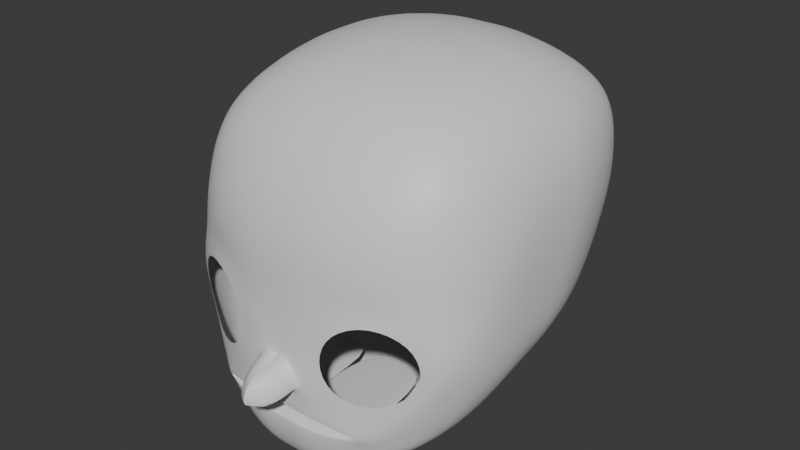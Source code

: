 # Source: dalasito.blend  (saved by Blender 4.3.34; exported with 4.5.12 LTS)
import bpy
from mathutils import Matrix  # noqa: F401  (used for matrix-valued properties, if any)

bpy.ops.wm.read_factory_settings(use_empty=True)
scene = bpy.context.scene
scene.name = 'Scene'

# ---- collections
col_collection = bpy.data.collections.new('Collection'); scene.collection.children.link(col_collection)

# ---- materials (node trees are filled in below, after node groups)
mat_material = bpy.data.materials.new('Material')
mat_material.alpha_threshold = 0.0
mat_material.roughness = 0.5
mat_material.line_color = (0.0, 0.0, 0.0, 1.0)

# ---- node groups
ng_smooth_by_angle = bpy.data.node_groups.new('Smooth by Angle', 'GeometryNodeTree')
_s = ng_smooth_by_angle.interface.new_socket(name='Mesh', in_out='OUTPUT', socket_type='NodeSocketGeometry')
_s = ng_smooth_by_angle.interface.new_socket(name='Mesh', in_out='INPUT', socket_type='NodeSocketGeometry')
_s = ng_smooth_by_angle.interface.new_socket(name='Angle', in_out='INPUT', socket_type='NodeSocketFloat')
_s.subtype = 'ANGLE'
_s.default_value = 0.5236
_s.min_value = 0.0
_s.max_value = 3.142
_s.description = 'Maximum face angle for smooth edges'
_s = ng_smooth_by_angle.interface.new_socket(name='Ignore Sharpness', in_out='INPUT', socket_type='NodeSocketBool')
_s.force_non_field = True
ng_smooth_by_angle.description = 'Set the sharpness of mesh edges based on the angle between the neighboring faces'
ng_smooth_by_angle.is_modifier = True
_N = ng_smooth_by_angle.nodes; _L = ng_smooth_by_angle.links
n0 = _N.new('GeometryNodeSetShadeSmooth'); n0.name = 'Set Shade Smooth'; n0.location = (120, -80)
n0.domain = 'EDGE'
n1 = _N.new('GeometryNodeSetShadeSmooth'); n1.name = 'Set Shade Smooth.001'; n1.location = (300, -80)
n2 = _N.new('NodeGroupOutput'); n2.name = 'Group Output'; n2.location = (480, -80)
n3 = _N.new('GeometryNodeInputMeshEdgeAngle'); n3.name = 'Edge Angle'; n3.location = (-440, -240)
n4 = _N.new('NodeGroupInput'); n4.name = 'Group Input'; n4.location = (-80, -80)
n5 = _N.new('GeometryNodeInputEdgeSmooth'); n5.name = 'Is Edge Smooth'; n5.location = (-260, -120)
n6 = _N.new('GeometryNodeInputShadeSmooth'); n6.name = 'Is Shade Smooth'; n6.location = (-440, -397)
n7 = _N.new('FunctionNodeCompare'); n7.name = 'Compare'; n7.location = (-260, -260)
n7.operation = 'LESS_EQUAL'
n7.inputs[6].default_value = (0.0, 0.0, 0.0, 0.0)
n7.inputs[7].default_value = (0.0, 0.0, 0.0, 0.0)
n8 = _N.new('FunctionNodeBooleanMath'); n8.name = 'Boolean Math.001'; n8.location = (-80, -260)
n9 = _N.new('NodeGroupInput'); n9.name = 'Group Input.001'; n9.location = (-440, -329)
n10 = _N.new('NodeGroupInput'); n10.name = 'Group Input.002'; n10.location = (-259, -189)
n11 = _N.new('FunctionNodeBooleanMath'); n11.name = 'Boolean Math'; n11.location = (-80, -149)
n11.operation = 'OR'
n12 = _N.new('FunctionNodeBooleanMath'); n12.name = 'Boolean Math.002'; n12.location = (-260, -380)
n12.operation = 'OR'
n13 = _N.new('NodeGroupInput'); n13.name = 'Group Input.003'; n13.location = (-440, -460)
_L.new(n3.outputs[0], n7.inputs[0])
_L.new(n1.outputs[0], n2.inputs[0])
_L.new(n9.outputs[1], n7.inputs[1])
_L.new(n7.outputs[0], n8.inputs[0])
_L.new(n4.outputs[0], n0.inputs[0])
_L.new(n0.outputs[0], n1.inputs[0])
_L.new(n8.outputs[0], n0.inputs[2])
_L.new(n10.outputs[2], n11.inputs[1])
_L.new(n5.outputs[0], n11.inputs[0])
_L.new(n11.outputs[0], n0.inputs[1])
_L.new(n13.outputs[2], n12.inputs[1])
_L.new(n6.outputs[0], n12.inputs[0])
_L.new(n12.outputs[0], n8.inputs[1])
n2.is_active_output = True

# ---- material node trees
mat_material.use_nodes = True; mat_material.node_tree.nodes.clear()
_N = mat_material.node_tree.nodes; _L = mat_material.node_tree.links
n0 = _N.new('ShaderNodeOutputMaterial'); n0.name = 'Material Output'; n0.location = (300, 300)
n1 = _N.new('ShaderNodeBsdfPrincipled'); n1.name = 'Principled BSDF'; n1.location = (10, 300)
n1.inputs[3].default_value = 1.45
_L.new(n1.outputs[0], n0.inputs[0])
n0.is_active_output = True

# ---- world
world_world = bpy.data.worlds.new('World'); scene.world = world_world
world_world.use_nodes = True; world_world.node_tree.nodes.clear()
_N = world_world.node_tree.nodes; _L = world_world.node_tree.links
n0 = _N.new('ShaderNodeOutputWorld'); n0.name = 'World Output'; n0.location = (300, 300)
n1 = _N.new('ShaderNodeBackground'); n1.name = 'Background'; n1.location = (10, 300)
n1.inputs[0].default_value = (0.05088, 0.05088, 0.05088, 1.0)
_L.new(n1.outputs[0], n0.inputs[0])
n0.is_active_output = True
world_world.color = (0.05088, 0.05088, 0.05088)
world_world.sun_shadow_jitter_overblur = 0.0

# ---- meshes
me_cube = bpy.data.meshes.new('Cube')
me_cube.from_pydata([(0.0, -0.7565, 0.768), (0.0, -0.4827, 0.9517), (0.0, -0.1456, 1.026), (0.0, 0.83, -0.129), (0.0, 0.6998, -0.2903), (0.0, 0.4425, -0.4736), (0.0, 0.09767, -0.6147), (0.0, -0.3418, -0.768), (-0.1851, 1.017, 0.2655), (-0.9026, 0.205, 0.3254), (-0.1851, 0.2653, 1.031), (-0.4969, 0.9555, 0.2757), (-0.7144, 0.7795, 0.2983), (-0.1851, 1.019, 0.5141), (-0.5048, 0.943, 0.5313), (-0.6943, 0.792, 0.5328), (-0.6487, 0.7485, 0.6879), (-0.8757, 0.2415, 0.5669), (-0.7568, 0.2605, 0.8071), (-0.8406, 0.516, 0.3179), (-0.8032, 0.5723, 0.5632), (-0.7095, 0.5788, 0.758), (-0.1851, 0.6011, 0.9607), (-0.1851, 0.8721, 0.7751), (-0.4969, 0.2651, 0.9725), (-0.5048, 0.6061, 0.8899), (-0.4885, 0.8237, 0.741), (-0.8891, 0.1026, -0.09969), (-0.1851, 0.8313, -0.13), (-0.1851, -0.371, -0.7742), (-0.8243, 0.3907, -0.09695), (-0.6981, 0.6224, -0.1039), (-0.8647, 0.05093, -0.2884), (-0.7904, 0.3302, -0.283), (-0.668, 0.5207, -0.2714), (-0.6279, 0.4039, -0.3985), (-0.1851, 0.6998, -0.2904), (-0.1851, 0.4406, -0.4716), (-0.4968, 0.7729, -0.1224), (-0.4979, 0.6348, -0.2904), (-0.4856, 0.4285, -0.4444), (-0.4969, -0.28, -0.6965), (-0.7457, -0.08928, -0.5172), (-0.1851, 0.0838, -0.6113), (-0.5048, 0.1577, -0.5565), (-0.6994, 0.2351, -0.4525), (-0.9026, -0.1659, 0.3059), (-0.1851, -0.9963, 0.2311), (-0.1851, -0.1434, 1.028), (-0.8923, -0.4814, 0.2733), (-0.7613, -0.7514, 0.2482), (-0.8769, -0.1449, 0.5547), (-0.8382, -0.4827, 0.5377), (-0.7199, -0.7092, 0.5077), (-0.6556, -0.644, 0.672), (-0.1851, -0.9347, 0.5037), (-0.1851, -0.7558, 0.7689), (-0.4969, -0.9329, 0.235), (-0.5048, -0.8579, 0.5149), (-0.4885, -0.7122, 0.7306), (-0.4969, -0.1416, 0.9681), (-0.7577, -0.1388, 0.8), (-0.1851, -0.4814, 0.9529), (-0.5048, -0.4881, 0.8802), (-0.7196, -0.468, 0.7436), (-0.1851, -0.7917, -0.9632), (-0.2316, -0.9977, -0.239), (-0.8891, -0.236, -0.1375), (-0.1851, -0.9591, -0.9202), (-0.1894, -1.018, -0.6685), (-0.4969, -0.6735, -0.8448), (-0.5048, -0.8483, -0.8228), (-0.4141, -0.9455, -0.6292), (-0.6556, -0.7339, -0.6022), (-0.8263, -0.7434, -0.2096), (-0.3014, -0.9937, -0.3921), (-0.4141, -0.9544, -0.6206), (-0.6526, -0.8195, -0.3669), (-0.867, -0.2845, -0.3384), (-0.759, -0.4389, -0.6136), (-0.8709, -0.5262, -0.1889), (-0.8449, -0.572, -0.4088), (-0.7199, -0.6203, -0.6419), (0.0, -0.9351, 0.5028), (0.0, -0.9967, 0.2299), (0.0, -0.7523, -0.996), (0.0, -0.929, -0.9403), (0.0, -0.9974, -0.6668), (0.0, -1.009, -0.5541), (0.0, -1.011, -0.2894), (0.0, 0.2621, 1.03), (0.0, 0.5974, 0.9604), (0.0, 0.8681, 0.7758), (0.0, 1.015, 0.5156), (0.0, 1.014, 0.2673), (-0.298, -0.9829, -0.071), (-0.4883, -0.9098, 0.1339), (-0.6681, -0.8349, -0.05591), (-0.8897, -0.4964, 0.07381), (-0.9026, -0.1932, 0.114), (-0.1851, 0.9484, 0.08814), (-0.4969, 0.8891, 0.09841), (-0.7126, 0.7197, 0.1202), (-0.8406, 0.4654, 0.1372), (-0.9026, 0.1641, 0.1409), (0.0, 0.9459, 0.08978), (0.0, -0.997, 0.01817), (-0.1894, -1.02, -0.5571), (-0.08106, -1.017, -0.2778), (-0.4837, -0.9221, -0.4558), (-0.7178, -0.8017, -0.2162), (-0.7237, -0.7659, -0.4418), (-0.755, -0.7902, 0.02671), (-0.2028, -0.9938, 0.009573), (-0.4884, -0.9251, 0.01924), (-0.1851, -0.6091, -0.8801), (-0.4969, -0.4999, -0.7763), (-0.7489, -0.2889, -0.5604), (-0.8657, -0.1174, -0.3067), (-0.8891, -0.06758, -0.1126), (-0.1851, 0.06274, 1.032), (-0.4969, 0.06374, 0.9732), (-0.7571, 0.06263, 0.8069), (-0.8761, 0.04952, 0.5649), (-0.9026, 0.02001, 0.3206), (0.0, 0.05999, 1.031), (0.0, -0.573, -0.8826), (-0.9026, -0.01477, 0.133), (-0.1851, -1.014, -0.7433), (-0.4809, -0.9023, -0.6885), (-0.4809, -0.9339, -0.5747), (-0.1579, -1.019, -0.4463), (0.0, -0.9943, -0.7411), (0.0, -1.012, -0.4417), (-0.1894, -1.02, -0.6211), (-0.4345, -0.9298, -0.6473), (-0.4314, -0.952, -0.6121), (-0.1894, -1.02, -0.6105), (0.0, -0.9986, -0.6209), (0.0, -1.007, -0.61), (-0.1665, -0.2848, -0.6259), (-0.1665, -0.2848, -0.6153), (0.0229, -0.2848, -0.6257), (0.0229, -0.2848, -0.6148), (-0.3912, -0.2848, -0.634), (-0.3912, -0.2848, -0.6254), (-0.2085, -1.022, -0.48), (-0.1003, -1.018, -0.2426), (0.0, -1.012, -0.4738), (0.0, -1.011, -0.257), (0.0, -1.111, -0.4646), (0.0, -1.066, -0.3191), (-0.1662, -1.119, -0.4668), (-0.08936, -1.068, -0.3063), (0.0, -1.267, -0.4897), (0.0, -1.223, -0.3444), (-0.08118, -1.219, -0.497), (-0.06205, -1.159, -0.334)], [], [(127, 124, 9, 104), (100, 8, 94, 105), (106, 84, 47, 113), (125, 120, 48, 2), (8, 11, 14, 13), (11, 12, 15, 14), (13, 14, 26, 23), (14, 15, 16, 26), (9, 17, 20, 19), (17, 18, 21, 20), (19, 20, 15, 12), (20, 21, 16, 15), (10, 22, 25, 24), (22, 23, 26, 25), (24, 25, 21, 18), (25, 26, 16, 21), (27, 30, 33, 32), (30, 31, 34, 33), (32, 33, 45, 42), (33, 34, 35, 45), (28, 36, 39, 38), (36, 37, 40, 39), (38, 39, 34, 31), (39, 40, 35, 34), (29, 41, 44, 43), (41, 42, 45, 44), (43, 44, 40, 37), (44, 45, 35, 40), (46, 49, 52, 51), (49, 50, 53, 52), (51, 52, 64, 61), (52, 53, 54, 64), (47, 55, 58, 57), (55, 56, 59, 58), (57, 58, 53, 50), (58, 59, 54, 53), (48, 60, 63, 62), (60, 61, 64, 63), (62, 63, 59, 56), (63, 64, 54, 59), (65, 68, 71, 70), (68, 128, 129, 71), (70, 71, 82, 79), (71, 129, 73, 82), (137, 76, 145, 141), (130, 111, 73, 129), (67, 78, 81, 80), (78, 79, 82, 81), (80, 81, 111, 74), (81, 82, 73, 111), (115, 65, 70, 116), (116, 70, 79, 117), (117, 79, 78, 118), (118, 78, 67, 119), (7, 29, 43, 6), (6, 43, 37, 5), (5, 37, 36, 4), (4, 36, 28, 3), (113, 47, 57, 96), (96, 57, 50, 112), (112, 50, 49, 98), (98, 49, 46, 99), (100, 28, 38, 101), (101, 38, 31, 102), (102, 31, 30, 103), (103, 30, 27, 104), (2, 48, 62, 1), (1, 62, 56, 0), (0, 56, 55, 83), (83, 55, 47, 84), (120, 10, 24, 121), (121, 24, 18, 122), (122, 18, 17, 123), (123, 17, 9, 124), (13, 93, 94, 8), (23, 92, 93, 13), (22, 91, 92, 23), (10, 90, 91, 22), (131, 133, 150, 152), (134, 138, 142, 140), (68, 86, 132, 128), (65, 85, 86, 68), (115, 126, 85, 65), (19, 103, 104, 9), (12, 102, 103, 19), (11, 101, 102, 12), (8, 100, 101, 11), (80, 98, 99, 67), (74, 112, 98, 80), (149, 106, 113, 147), (28, 100, 105, 3), (119, 127, 104, 27), (66, 75, 146, 147), (75, 109, 130, 146), (77, 110, 74, 111), (109, 77, 111, 130), (110, 97, 112, 74), (95, 66, 147, 113), (97, 114, 96, 112), (114, 95, 113, 96), (67, 99, 127, 119), (29, 7, 126, 115), (51, 123, 124, 46), (61, 122, 123, 51), (60, 121, 122, 61), (48, 120, 121, 60), (32, 118, 119, 27), (42, 117, 118, 32), (41, 116, 117, 42), (29, 115, 116, 41), (90, 10, 120, 125), (99, 46, 124, 127), (69, 135, 129, 128), (136, 107, 146, 130), (135, 136, 130, 129), (87, 69, 128, 132), (107, 88, 148, 146), (134, 72, 135, 69), (76, 137, 107, 136), (72, 76, 136, 135), (138, 134, 69, 87), (137, 139, 88, 107), (141, 145, 144, 140), (140, 142, 143, 141), (138, 139, 143, 142), (139, 137, 141, 143), (76, 72, 144, 145), (72, 134, 140, 144), (131, 108, 147, 146), (133, 131, 146, 148), (108, 89, 149, 147), (151, 153, 157, 155), (133, 89, 151, 150), (89, 108, 153, 151), (108, 131, 152, 153), (156, 154, 155, 157), (153, 152, 156, 157), (152, 150, 154, 156), (150, 151, 155, 154)])
me_cube.polygons.foreach_set('use_smooth', [1, 1, 1, 1, 1, 1, 1, 1, 1, 1, 1, 1, 1, 1, 1, 1, 1, 1, 1, 1, 1, 1, 1, 1, 1, 1, 1, 1, 1, 1, 1, 1, 1, 1, 1, 1, 1, 1, 1, 1, 1, 1, 1, 1, 1, 1, 1, 1, 1, 1, 1, 1, 1, 1, 1, 1, 1, 1, 1, 1, 1, 1, 1, 1, 1, 1, 1, 1, 1, 1, 1, 1, 1, 1, 1, 1, 1, 1, 1, 1, 1, 1, 1, 1, 1, 1, 1, 1, 1, 1, 1, 1, 1, 1, 1, 1, 1, 1, 1, 1, 1, 1, 1, 1, 1, 1, 1, 1, 1, 1, 1, 1, 1, 1, 1, 1, 1, 1, 1, 1, 1, 1, 1, 1, 1, 1, 1, 1, 1, 1, 1, 1, 0, 1, 1, 1, 1, 1, 0])
_uv = me_cube.uv_layers.new(name='UVMap')
_uv.uv.foreach_set('vector', [0.5, 0.125, 0.5231, 0.125, 0.5231, 0.1481, 0.5, 0.1481, 0.5, 0.3519, 0.5231, 0.3519, 0.5231, 0.375, 0.5, 0.375, 0.5, 0.875, 0.5231, 0.875, 0.5231, 0.8981, 0.5, 0.8981, 0.75, 0.625, 0.7731, 0.625, 0.7731, 0.6481, 0.75, 0.6481, 0.5231, 0.3519, 0.5231, 0.3129, 0.5631, 0.3119, 0.5621, 0.3519, 0.5231, 0.3129, 0.5231, 0.25, 0.5611, 0.25, 0.5631, 0.3119, 0.5621, 0.3519, 0.5631, 0.3119, 0.625, 0.3139, 0.625, 0.3519, 0.5631, 0.3119, 0.5611, 0.25, 0.5819, 0.25, 0.625, 0.3139, 0.5231, 0.1481, 0.5621, 0.1481, 0.5631, 0.1881, 0.5231, 0.1871, 0.5621, 0.1481, 0.625, 0.1481, 0.625, 0.1861, 0.5631, 0.1881, 0.5231, 0.1871, 0.5631, 0.1881, 0.5611, 0.25, 0.5231, 0.25, 0.5631, 0.1881, 0.625, 0.1861, 0.625, 0.2069, 0.5611, 0.25, 0.7731, 0.6019, 0.7731, 0.5629, 0.8131, 0.5619, 0.8121, 0.6019, 0.7731, 0.5629, 0.7731, 0.5, 0.8111, 0.5, 0.8131, 0.5619, 0.8121, 0.6019, 0.8131, 0.5619, 0.875, 0.5639, 0.875, 0.6019, 0.8131, 0.5619, 0.8111, 0.5, 0.8319, 0.5, 0.875, 0.5639, 0.4684, 0.1481, 0.4681, 0.1873, 0.4369, 0.1881, 0.4379, 0.1481, 0.4681, 0.1873, 0.4686, 0.25, 0.4389, 0.25, 0.4369, 0.1881, 0.4379, 0.1481, 0.4369, 0.1881, 0.375, 0.1861, 0.375, 0.1481, 0.4369, 0.1881, 0.4389, 0.25, 0.4181, 0.25, 0.375, 0.1861, 0.4684, 0.3519, 0.4379, 0.3519, 0.4369, 0.3119, 0.4681, 0.3127, 0.4379, 0.3519, 0.375, 0.3519, 0.375, 0.3139, 0.4369, 0.3119, 0.4681, 0.3127, 0.4369, 0.3119, 0.4389, 0.25, 0.4686, 0.25, 0.4369, 0.3119, 0.375, 0.3139, 0.375, 0.2931, 0.4389, 0.25, 0.2269, 0.6019, 0.1879, 0.6019, 0.1869, 0.5619, 0.2269, 0.5629, 0.1879, 0.6019, 0.125, 0.6019, 0.125, 0.5639, 0.1869, 0.5619, 0.2269, 0.5629, 0.1869, 0.5619, 0.1889, 0.5, 0.2269, 0.5, 0.1869, 0.5619, 0.125, 0.5639, 0.125, 0.5431, 0.1889, 0.5, 0.5231, 0.1019, 0.5231, 0.06288, 0.5631, 0.06191, 0.5621, 0.1019, 0.5231, 0.06288, 0.5231, 0.0, 0.5611, 0.0, 0.5631, 0.06191, 0.5621, 0.1019, 0.5631, 0.06191, 0.625, 0.06393, 0.625, 0.1019, 0.5631, 0.06191, 0.5611, 0.0, 0.5819, 0.0, 0.625, 0.06393, 0.5231, 0.8981, 0.5621, 0.8981, 0.5631, 0.9381, 0.5231, 0.9371, 0.5621, 0.8981, 0.625, 0.8981, 0.625, 0.9361, 0.5631, 0.9381, 0.5231, 0.9371, 0.5631, 0.9381, 0.5611, 1.0, 0.5231, 1.0, 0.5631, 0.9381, 0.625, 0.9361, 0.625, 0.9569, 0.5611, 1.0, 0.7731, 0.6481, 0.8121, 0.6481, 0.8131, 0.6881, 0.7731, 0.6871, 0.8121, 0.6481, 0.875, 0.6481, 0.875, 0.6861, 0.8131, 0.6881, 0.7731, 0.6871, 0.8131, 0.6881, 0.8111, 0.75, 0.7731, 0.75, 0.8131, 0.6881, 0.875, 0.6861, 0.875, 0.7069, 0.8111, 0.75, 0.2269, 0.6481, 0.2269, 0.6871, 0.1869, 0.6881, 0.1879, 0.6481, 0.2269, 0.6871, 0.2269, 0.75, 0.1889, 0.75, 0.1869, 0.6881, 0.1879, 0.6481, 0.1869, 0.6881, 0.125, 0.6861, 0.125, 0.6481, 0.1869, 0.6881, 0.1889, 0.75, 0.1681, 0.75, 0.125, 0.6861, 0.4219, 0.8974, 0.4078, 0.928, 0.4078, 0.928, 0.4219, 0.8974, 0.4369, 0.9381, 0.4389, 1.0, 0.4181, 1.0, 0.375, 0.9361, 0.4684, 0.1019, 0.4379, 0.1019, 0.4369, 0.06191, 0.4681, 0.06267, 0.4379, 0.1019, 0.375, 0.1019, 0.375, 0.06393, 0.4369, 0.06191, 0.4681, 0.06267, 0.4369, 0.06191, 0.4389, 0.0, 0.4686, 0.0, 0.4369, 0.06191, 0.375, 0.06393, 0.375, 0.04305, 0.4389, 0.0, 0.2269, 0.625, 0.2269, 0.6481, 0.1879, 0.6481, 0.1879, 0.625, 0.1879, 0.625, 0.1879, 0.6481, 0.125, 0.6481, 0.125, 0.625, 0.375, 0.125, 0.375, 0.1019, 0.4379, 0.1019, 0.4379, 0.125, 0.4379, 0.125, 0.4379, 0.1019, 0.4684, 0.1019, 0.4684, 0.125, 0.25, 0.6019, 0.2269, 0.6019, 0.2269, 0.5629, 0.25, 0.5629, 0.25, 0.5629, 0.2269, 0.5629, 0.2269, 0.5, 0.25, 0.5, 0.375, 0.375, 0.375, 0.3519, 0.4379, 0.3519, 0.4379, 0.375, 0.4379, 0.375, 0.4379, 0.3519, 0.4684, 0.3519, 0.4684, 0.375, 0.5, 0.8981, 0.5231, 0.8981, 0.5231, 0.9371, 0.5, 0.9371, 0.5, 0.9371, 0.5231, 0.9371, 0.5231, 1.0, 0.5, 1.0, 0.5, 0.0, 0.5231, 0.0, 0.5231, 0.06288, 0.5, 0.06288, 0.5, 0.06288, 0.5231, 0.06288, 0.5231, 0.1019, 0.5, 0.1019, 0.5, 0.3519, 0.4684, 0.3519, 0.4681, 0.3127, 0.5, 0.3129, 0.5, 0.3129, 0.4681, 0.3127, 0.4686, 0.25, 0.5, 0.25, 0.5, 0.25, 0.4686, 0.25, 0.4681, 0.1873, 0.5, 0.1871, 0.5, 0.1871, 0.4681, 0.1873, 0.4684, 0.1481, 0.5, 0.1481, 0.75, 0.6481, 0.7731, 0.6481, 0.7731, 0.6871, 0.75, 0.6871, 0.75, 0.6871, 0.7731, 0.6871, 0.7731, 0.75, 0.75, 0.75, 0.625, 0.875, 0.625, 0.8981, 0.5621, 0.8981, 0.5621, 0.875, 0.5621, 0.875, 0.5621, 0.8981, 0.5231, 0.8981, 0.5231, 0.875, 0.7731, 0.625, 0.7731, 0.6019, 0.8121, 0.6019, 0.8121, 0.625, 0.8121, 0.625, 0.8121, 0.6019, 0.875, 0.6019, 0.875, 0.625, 0.625, 0.125, 0.625, 0.1481, 0.5621, 0.1481, 0.5621, 0.125, 0.5621, 0.125, 0.5621, 0.1481, 0.5231, 0.1481, 0.5231, 0.125, 0.5621, 0.3519, 0.5621, 0.375, 0.5231, 0.375, 0.5231, 0.3519, 0.625, 0.3519, 0.625, 0.375, 0.5621, 0.375, 0.5621, 0.3519, 0.7731, 0.5629, 0.75, 0.5629, 0.75, 0.5, 0.7731, 0.5, 0.7731, 0.6019, 0.75, 0.6019, 0.75, 0.5629, 0.7731, 0.5629, 0.4421, 0.8939, 0.4424, 0.875, 0.4424, 0.875, 0.4421, 0.8939, 0.391, 0.8969, 0.3908, 0.875, 0.3908, 0.875, 0.391, 0.8969, 0.2269, 0.6871, 0.25, 0.6871, 0.25, 0.75, 0.2269, 0.75, 0.2269, 0.6481, 0.25, 0.6481, 0.25, 0.6871, 0.2269, 0.6871, 0.2269, 0.625, 0.25, 0.625, 0.25, 0.6481, 0.2269, 0.6481, 0.5231, 0.1871, 0.5, 0.1871, 0.5, 0.1481, 0.5231, 0.1481, 0.5231, 0.25, 0.5, 0.25, 0.5, 0.1871, 0.5231, 0.1871, 0.5231, 0.3129, 0.5, 0.3129, 0.5, 0.25, 0.5231, 0.25, 0.5231, 0.3519, 0.5, 0.3519, 0.5, 0.3129, 0.5231, 0.3129, 0.4681, 0.06267, 0.5, 0.06288, 0.5, 0.1019, 0.4684, 0.1019, 0.4686, 0.0, 0.5, 0.0, 0.5, 0.06288, 0.4681, 0.06267, 0.4684, 0.875, 0.5, 0.875, 0.5, 0.8981, 0.4684, 0.8981, 0.4684, 0.3519, 0.5, 0.3519, 0.5, 0.375, 0.4684, 0.375, 0.4684, 0.125, 0.5, 0.125, 0.5, 0.1481, 0.4684, 0.1481, 0.4672, 0.9066, 0.4471, 0.9066, 0.4379, 0.8981, 0.4684, 0.8981, 0.4471, 0.9066, 0.4464, 0.9373, 0.4369, 0.9381, 0.4379, 0.8981, 0.4479, 0.9844, 0.4674, 0.9857, 0.4686, 1.0, 0.4389, 1.0, 0.4464, 0.9373, 0.4479, 0.9844, 0.4389, 1.0, 0.4369, 0.9381, 0.4674, 0.9857, 0.4927, 0.9864, 0.5, 1.0, 0.4686, 1.0, 0.4927, 0.9066, 0.4672, 0.9066, 0.4684, 0.8981, 0.5, 0.8981, 0.4927, 0.9864, 0.4927, 0.9364, 0.5, 0.9371, 0.5, 1.0, 0.4927, 0.9364, 0.4927, 0.9066, 0.5, 0.8981, 0.5, 0.9371, 0.4684, 0.1019, 0.5, 0.1019, 0.5, 0.125, 0.4684, 0.125, 0.2269, 0.6019, 0.25, 0.6019, 0.25, 0.625, 0.2269, 0.625, 0.5621, 0.1019, 0.5621, 0.125, 0.5231, 0.125, 0.5231, 0.1019, 0.625, 0.1019, 0.625, 0.125, 0.5621, 0.125, 0.5621, 0.1019, 0.8121, 0.6481, 0.8121, 0.625, 0.875, 0.625, 0.875, 0.6481, 0.7731, 0.6481, 0.7731, 0.625, 0.8121, 0.625, 0.8121, 0.6481, 0.4379, 0.1481, 0.4379, 0.125, 0.4684, 0.125, 0.4684, 0.1481, 0.375, 0.1481, 0.375, 0.125, 0.4379, 0.125, 0.4379, 0.1481, 0.1879, 0.6019, 0.1879, 0.625, 0.125, 0.625, 0.125, 0.6019, 0.2269, 0.6019, 0.2269, 0.625, 0.1879, 0.625, 0.1879, 0.6019, 0.75, 0.6019, 0.7731, 0.6019, 0.7731, 0.625, 0.75, 0.625, 0.5, 0.1019, 0.5231, 0.1019, 0.5231, 0.125, 0.5, 0.125, 0.3865, 0.8973, 0.3964, 0.9305, 0.375, 0.9361, 0.375, 0.8981, 0.4151, 0.9307, 0.4264, 0.8976, 0.4379, 0.8981, 0.4369, 0.9381, 0.3964, 0.9305, 0.4151, 0.9307, 0.4369, 0.9381, 0.375, 0.9361, 0.3863, 0.875, 0.3865, 0.8973, 0.375, 0.8981, 0.375, 0.875, 0.4264, 0.8976, 0.4266, 0.875, 0.4379, 0.875, 0.4379, 0.8981, 0.391, 0.8969, 0.4033, 0.928, 0.3964, 0.9305, 0.3865, 0.8973, 0.4078, 0.928, 0.4219, 0.8974, 0.4264, 0.8976, 0.4151, 0.9307, 0.4033, 0.928, 0.4078, 0.928, 0.4151, 0.9307, 0.3964, 0.9305, 0.3908, 0.875, 0.391, 0.8969, 0.3865, 0.8973, 0.3863, 0.875, 0.4219, 0.8974, 0.4221, 0.875, 0.4266, 0.875, 0.4264, 0.8976, 0.4219, 0.8974, 0.4078, 0.928, 0.4033, 0.928, 0.391, 0.8969, 0.391, 0.8969, 0.3908, 0.875, 0.4221, 0.875, 0.4219, 0.8974, 0.0, 0.0, 0.0, 0.0, 0.0, 0.0, 0.0, 0.0, 0.4221, 0.875, 0.4219, 0.8974, 0.4219, 0.8974, 0.4221, 0.875, 0.4078, 0.928, 0.4033, 0.928, 0.4033, 0.928, 0.4078, 0.928, 0.4033, 0.928, 0.391, 0.8969, 0.391, 0.8969, 0.4033, 0.928, 0.4421, 0.8939, 0.4642, 0.8917, 0.4684, 0.8981, 0.4379, 0.8981, 0.4424, 0.875, 0.4421, 0.8939, 0.4379, 0.8981, 0.4379, 0.875, 0.4642, 0.8917, 0.4638, 0.875, 0.4684, 0.875, 0.4684, 0.8981, 0.4638, 0.875, 0.4642, 0.8917, 0.4642, 0.8917, 0.4638, 0.875, 0.0, 0.0, 0.0, 0.0, 0.0, 0.0, 0.0, 0.0, 0.4638, 0.875, 0.4642, 0.8917, 0.4642, 0.8917, 0.4638, 0.875, 0.4642, 0.8917, 0.4421, 0.8939, 0.4421, 0.8939, 0.4642, 0.8917, 0.4421, 0.8939, 0.4424, 0.875, 0.4638, 0.875, 0.4642, 0.8917, 0.4642, 0.8917, 0.4421, 0.8939, 0.4421, 0.8939, 0.4642, 0.8917, 0.4421, 0.8939, 0.4424, 0.875, 0.4424, 0.875, 0.4421, 0.8939, 0.0, 0.0, 0.0, 0.0, 0.0, 0.0, 0.0, 0.0])
me_cube.materials.append(mat_material)
me_cube.use_mirror_vertex_groups = False
me_cube.update()

# ---- objects
ob_cube = bpy.data.objects.new('Cube', me_cube)

# ---- transforms, parenting, visibility, modifiers, constraints
ob_cube.location = (0.0, 0.0, 0.0)
ob_cube.lock_rotations_4d = False
ob_cube.empty_display_type = 'ARROWS'
ob_cube.lineart.crease_threshold = 0.0
_m = ob_cube.modifiers.new('Mirror', 'MIRROR')
_m.use_clip = True
_m = ob_cube.modifiers.new('Subdivision', 'SUBSURF')
_m = ob_cube.modifiers.new('Smooth by Angle', 'NODES')
_m.node_group = ng_smooth_by_angle
_m.use_pin_to_last = True
_m.show_group_selector = False

# ---- collection membership
col_collection.objects.link(ob_cube)

# ---- scene / render settings (as saved in the file)
scene.frame_start = 1; scene.frame_end = 250; scene.frame_set(0)
scene.render.engine = 'BLENDER_EEVEE_NEXT'
bpy.context.view_layer.update()

# ---- added for rendering (the .blend has no active camera and no usable light): camera, sun
cam_auto = bpy.data.cameras.new('AutoCamera')
cam_auto.lens = 50.0
cam_auto.sensor_width = 36.0
cam_auto.clip_end = 1000.0
ob_auto_camera = bpy.data.objects.new('AutoCamera', cam_auto)
scene.collection.objects.link(ob_auto_camera)
ob_auto_camera.location = (3.24162, -4.00354, 2.62892)
ob_auto_camera.rotation_euler = (1.09748, -7.21219e-08, 0.694738)
scene.camera = ob_auto_camera
light_auto_sun = bpy.data.lights.new('AutoSun', 'SUN')
light_auto_sun.energy = 3.0
light_auto_sun.angle = 0.0523599
ob_auto_sun = bpy.data.objects.new('AutoSun', light_auto_sun)
scene.collection.objects.link(ob_auto_sun)
ob_auto_sun.rotation_euler = (0.872665, 0.174533, 0.523599)
bpy.context.view_layer.update()

